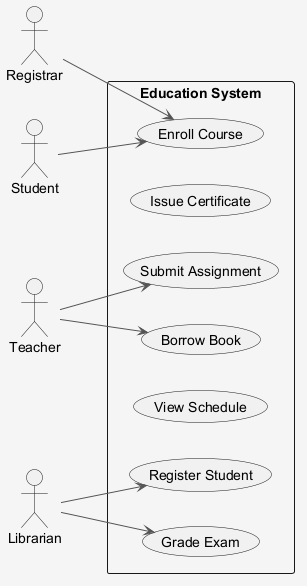

The diagram above was rendered by PlantUML. Its source (embedded in the PNG):
@startuml
skinparam shadowing false
skinparam backgroundColor #F5F5F5
skinparam ArrowColor #555555
left to right direction
actor "Registrar" as R
actor "Student" as S
actor "Teacher" as T
actor "Librarian" as L
rectangle "Education System" {
  usecase "Submit Assignment" as UC_SubmitAssignment
  usecase "Issue Certificate" as UC_IssueCertificate
  usecase "Enroll Course" as UC_EnrollCourse
  usecase "Register Student" as UC_RegisterStudent
  usecase "View Schedule" as UC_ViewSchedule
  usecase "Borrow Book" as UC_BorrowBook
  usecase "Grade Exam" as UC_GradeExam
}
R --> UC_EnrollCourse
S --> UC_EnrollCourse
T --> UC_SubmitAssignment
T --> UC_BorrowBook
L --> UC_RegisterStudent
L --> UC_GradeExam
@enduml